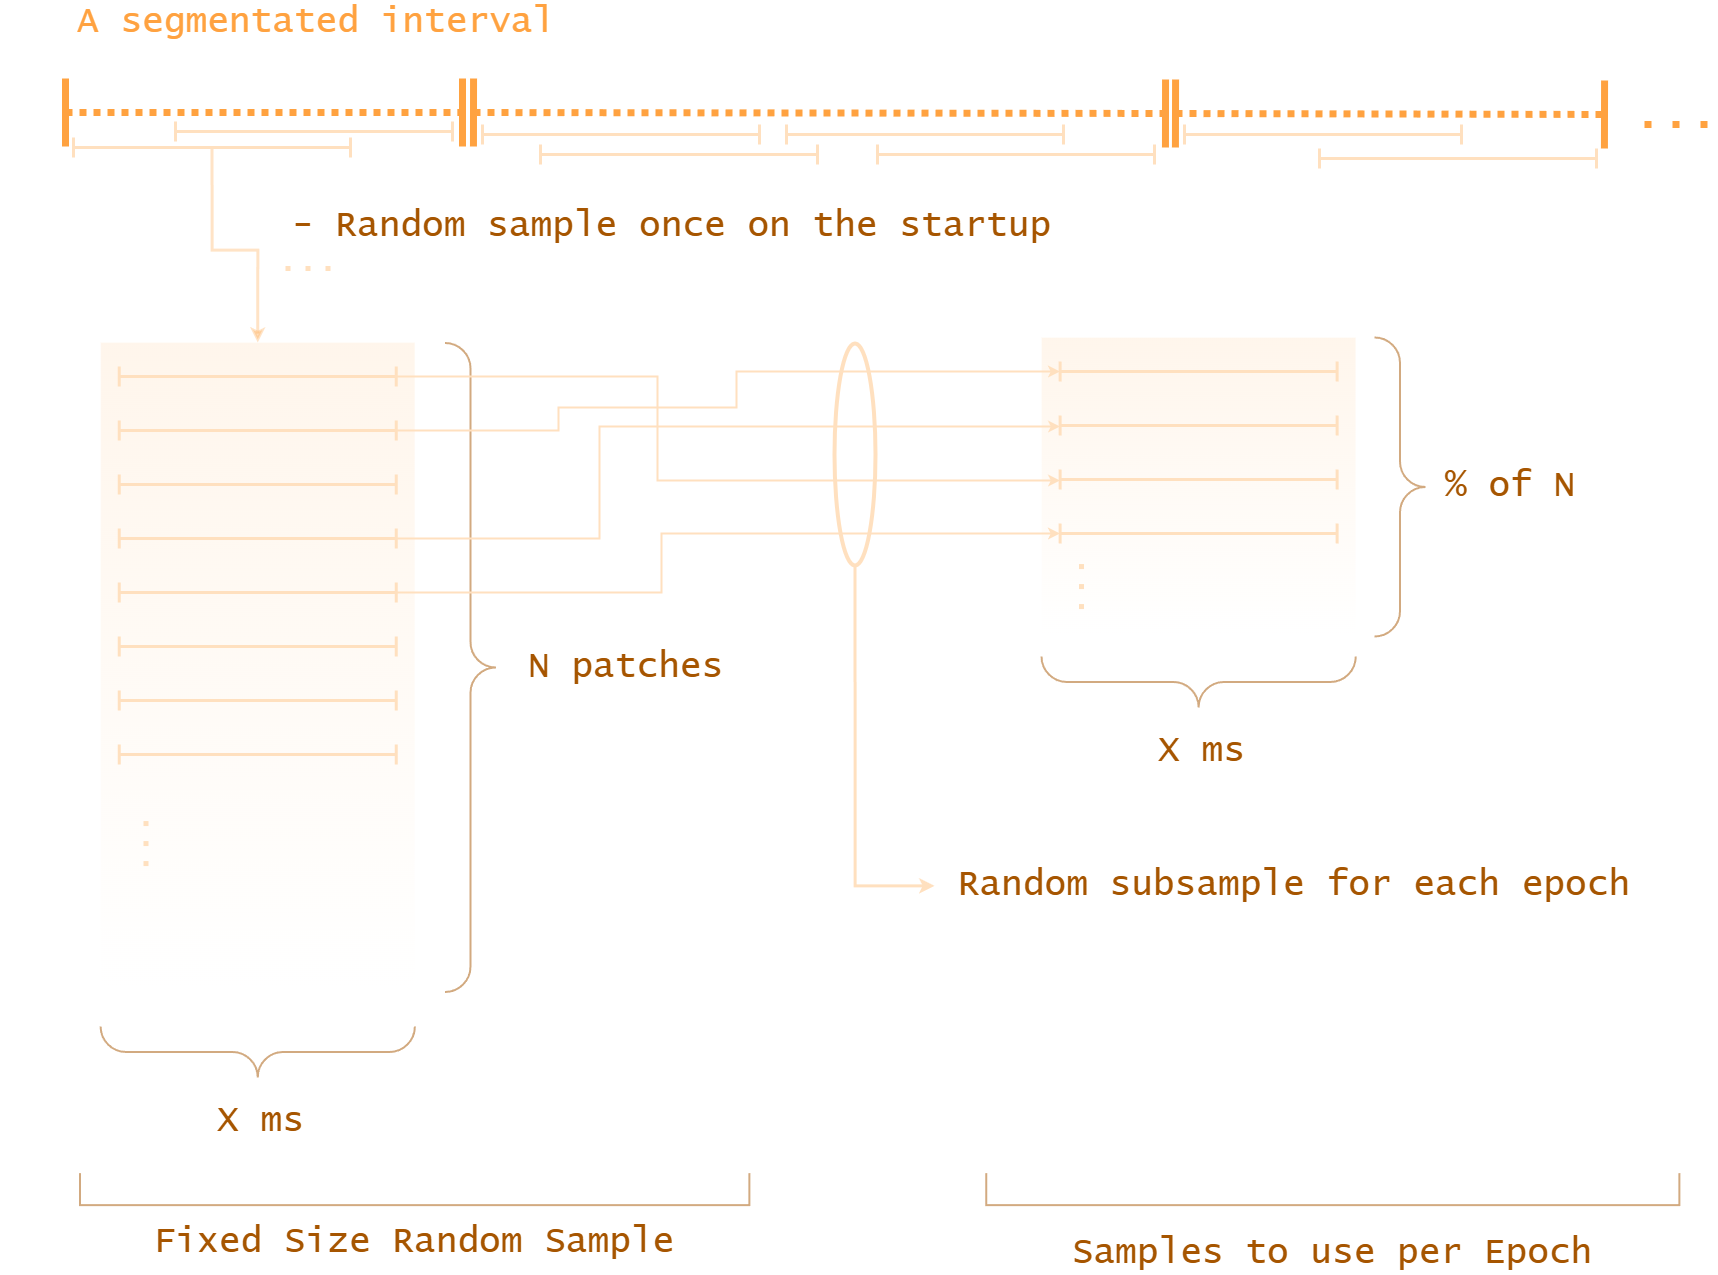

The diagram above was exported from draw.io. Its source (the exported page's mxGraphModel, read from the mxfile embedded in the PNG):
<mxGraphModel dx="5153" dy="1603" grid="0" gridSize="1" guides="1" tooltips="1" connect="1" arrows="1" fold="1" page="0" pageScale="1" pageWidth="827" pageHeight="1169" background="light-dark(#FFFFFF,#FFFFFF)" math="0" shadow="0">
  <root>
    <mxCell id="0" />
    <mxCell id="1" parent="0" />
    <mxCell id="TV8S5CG5FWzwbk_NfejO-125" value="" style="rounded=0;whiteSpace=wrap;html=1;fillColor=light-dark(#FA6800,#FFE0BF);strokeColor=default;fillStyle=solid;fontColor=#000000;shadow=0;opacity=30;gradientColor=default;" vertex="1" parent="1">
      <mxGeometry x="38.120000000000005" y="1818" width="314.24" height="650" as="geometry" />
    </mxCell>
    <mxCell id="TV8S5CG5FWzwbk_NfejO-1" value="" style="endArrow=baseDash;html=1;rounded=0;fillColor=#fa6800;strokeColor=light-dark(#C73500,#FFA240);endFill=0;endSize=60;startArrow=baseDash;startFill=0;startSize=60;strokeWidth=7;dashed=1;dashPattern=1 1;" edge="1" parent="1">
      <mxGeometry width="50" height="50" relative="1" as="geometry">
        <mxPoint x="3" y="1588" as="sourcePoint" />
        <mxPoint x="400" y="1588" as="targetPoint" />
      </mxGeometry>
    </mxCell>
    <mxCell id="TV8S5CG5FWzwbk_NfejO-65" value="" style="endArrow=baseDash;html=1;rounded=0;fillColor=#fa6800;strokeColor=light-dark(#C73500,#FFA240);endFill=0;endSize=60;startArrow=baseDash;startFill=0;startSize=60;strokeWidth=7;dashed=1;dashPattern=1 1;" edge="1" parent="1">
      <mxGeometry width="50" height="50" relative="1" as="geometry">
        <mxPoint x="411" y="1588" as="sourcePoint" />
        <mxPoint x="1103" y="1589" as="targetPoint" />
      </mxGeometry>
    </mxCell>
    <mxCell id="TV8S5CG5FWzwbk_NfejO-66" value="" style="endArrow=baseDash;html=1;rounded=0;fillColor=#fa6800;strokeColor=light-dark(#C73500,#FFA240);endFill=0;endSize=60;startArrow=baseDash;startFill=0;startSize=60;strokeWidth=7;dashed=1;dashPattern=1 1;" edge="1" parent="1">
      <mxGeometry width="50" height="50" relative="1" as="geometry">
        <mxPoint x="1113" y="1589" as="sourcePoint" />
        <mxPoint x="1542" y="1590" as="targetPoint" />
      </mxGeometry>
    </mxCell>
    <mxCell id="TV8S5CG5FWzwbk_NfejO-134" style="edgeStyle=orthogonalEdgeStyle;rounded=0;orthogonalLoop=1;jettySize=auto;html=1;exitX=0.5;exitY=0.5;exitDx=0;exitDy=0;exitPerimeter=0;entryX=0.5;entryY=0;entryDx=0;entryDy=0;strokeColor=#FFA240;strokeWidth=3;opacity=30;" edge="1" parent="1" source="TV8S5CG5FWzwbk_NfejO-90" target="TV8S5CG5FWzwbk_NfejO-125">
      <mxGeometry relative="1" as="geometry" />
    </mxCell>
    <mxCell id="TV8S5CG5FWzwbk_NfejO-90" value="" style="shape=crossbar;whiteSpace=wrap;html=1;rounded=1;strokeColor=#FFE0BF;fillColor=#FFE0BF;strokeWidth=3;" vertex="1" parent="1">
      <mxGeometry x="11" y="1613" width="277" height="20" as="geometry" />
    </mxCell>
    <mxCell id="TV8S5CG5FWzwbk_NfejO-101" value="" style="shape=crossbar;whiteSpace=wrap;html=1;rounded=1;strokeColor=#FFE0BF;fillColor=#FFE0BF;strokeWidth=3;" vertex="1" parent="1">
      <mxGeometry x="113" y="1597" width="277" height="20" as="geometry" />
    </mxCell>
    <mxCell id="TV8S5CG5FWzwbk_NfejO-102" value="" style="shape=crossbar;whiteSpace=wrap;html=1;rounded=1;strokeColor=#FFE0BF;fillColor=#FFE0BF;strokeWidth=3;" vertex="1" parent="1">
      <mxGeometry x="420" y="1600" width="277" height="20" as="geometry" />
    </mxCell>
    <mxCell id="TV8S5CG5FWzwbk_NfejO-103" value="" style="shape=crossbar;whiteSpace=wrap;html=1;rounded=1;strokeColor=#FFE0BF;fillColor=#FFE0BF;strokeWidth=3;" vertex="1" parent="1">
      <mxGeometry x="478" y="1620" width="277" height="20" as="geometry" />
    </mxCell>
    <mxCell id="TV8S5CG5FWzwbk_NfejO-104" value="" style="shape=crossbar;whiteSpace=wrap;html=1;rounded=1;strokeColor=#FFE0BF;fillColor=#FFE0BF;strokeWidth=3;" vertex="1" parent="1">
      <mxGeometry x="724" y="1600" width="277" height="20" as="geometry" />
    </mxCell>
    <mxCell id="TV8S5CG5FWzwbk_NfejO-105" value="" style="shape=crossbar;whiteSpace=wrap;html=1;rounded=1;strokeColor=#FFE0BF;fillColor=#FFE0BF;strokeWidth=3;" vertex="1" parent="1">
      <mxGeometry x="815" y="1620" width="277" height="20" as="geometry" />
    </mxCell>
    <mxCell id="TV8S5CG5FWzwbk_NfejO-106" value="" style="shape=crossbar;whiteSpace=wrap;html=1;rounded=1;strokeColor=#FFE0BF;fillColor=#FFE0BF;strokeWidth=3;" vertex="1" parent="1">
      <mxGeometry x="1122" y="1600" width="277" height="20" as="geometry" />
    </mxCell>
    <mxCell id="TV8S5CG5FWzwbk_NfejO-107" value="" style="shape=crossbar;whiteSpace=wrap;html=1;rounded=1;strokeColor=#FFE0BF;fillColor=#FFE0BF;strokeWidth=3;" vertex="1" parent="1">
      <mxGeometry x="1257" y="1624" width="277" height="20" as="geometry" />
    </mxCell>
    <mxCell id="TV8S5CG5FWzwbk_NfejO-114" value="" style="shape=crossbar;whiteSpace=wrap;html=1;rounded=1;strokeColor=#FFE0BF;fillColor=#FFE0BF;strokeWidth=3;" vertex="1" parent="1">
      <mxGeometry x="56.739999999999995" y="1842" width="277" height="20" as="geometry" />
    </mxCell>
    <mxCell id="TV8S5CG5FWzwbk_NfejO-115" value="" style="shape=crossbar;whiteSpace=wrap;html=1;rounded=1;strokeColor=#FFE0BF;fillColor=#FFE0BF;strokeWidth=3;" vertex="1" parent="1">
      <mxGeometry x="56.74000000000001" y="1896" width="277" height="20" as="geometry" />
    </mxCell>
    <mxCell id="TV8S5CG5FWzwbk_NfejO-126" value="" style="shape=crossbar;whiteSpace=wrap;html=1;rounded=1;strokeColor=#FFE0BF;fillColor=#FFE0BF;strokeWidth=3;" vertex="1" parent="1">
      <mxGeometry x="56.74000000000001" y="1950" width="277" height="20" as="geometry" />
    </mxCell>
    <mxCell id="TV8S5CG5FWzwbk_NfejO-127" value="" style="shape=crossbar;whiteSpace=wrap;html=1;rounded=1;strokeColor=#FFE0BF;fillColor=#FFE0BF;strokeWidth=3;" vertex="1" parent="1">
      <mxGeometry x="56.74000000000001" y="2004" width="277" height="20" as="geometry" />
    </mxCell>
    <mxCell id="TV8S5CG5FWzwbk_NfejO-128" value="" style="shape=crossbar;whiteSpace=wrap;html=1;rounded=1;strokeColor=#FFE0BF;fillColor=#FFE0BF;strokeWidth=3;" vertex="1" parent="1">
      <mxGeometry x="56.74000000000001" y="2058" width="277" height="20" as="geometry" />
    </mxCell>
    <mxCell id="TV8S5CG5FWzwbk_NfejO-129" value="" style="shape=crossbar;whiteSpace=wrap;html=1;rounded=1;strokeColor=#FFE0BF;fillColor=#FFE0BF;strokeWidth=3;" vertex="1" parent="1">
      <mxGeometry x="56.74000000000001" y="2112" width="277" height="20" as="geometry" />
    </mxCell>
    <mxCell id="TV8S5CG5FWzwbk_NfejO-130" value="" style="shape=crossbar;whiteSpace=wrap;html=1;rounded=1;strokeColor=#FFE0BF;fillColor=#FFE0BF;strokeWidth=3;" vertex="1" parent="1">
      <mxGeometry x="56.74000000000001" y="2166" width="277" height="20" as="geometry" />
    </mxCell>
    <mxCell id="TV8S5CG5FWzwbk_NfejO-131" value="" style="shape=crossbar;whiteSpace=wrap;html=1;rounded=1;strokeColor=#FFE0BF;fillColor=#FFE0BF;strokeWidth=3;" vertex="1" parent="1">
      <mxGeometry x="56.74000000000001" y="2220" width="277" height="20" as="geometry" />
    </mxCell>
    <mxCell id="TV8S5CG5FWzwbk_NfejO-132" value="" style="verticalLabelPosition=bottom;shadow=0;dashed=0;align=center;html=1;verticalAlign=top;strokeWidth=2;shape=mxgraph.mockup.markup.curlyBrace;whiteSpace=wrap;strokeColor=#A65500;rotation=90;fillColor=none;opacity=50;" vertex="1" parent="1">
      <mxGeometry x="83.49" y="2117.5" width="649" height="50.97" as="geometry" />
    </mxCell>
    <mxCell id="TV8S5CG5FWzwbk_NfejO-133" value="" style="endArrow=none;dashed=1;html=1;dashPattern=1 3;strokeWidth=5;rounded=1;strokeColor=light-dark(#000000,#FFE0BF);curved=0;fontSize=30;" edge="1" parent="1">
      <mxGeometry width="50" height="50" relative="1" as="geometry">
        <mxPoint x="83.49000000000001" y="2341.558988516914" as="sourcePoint" />
        <mxPoint x="83.49000000000001" y="2288" as="targetPoint" />
      </mxGeometry>
    </mxCell>
    <mxCell id="TV8S5CG5FWzwbk_NfejO-140" value="" style="endArrow=none;dashed=1;html=1;dashPattern=1 3;strokeWidth=5;rounded=1;strokeColor=light-dark(#000000,#FFE0BF);curved=0;fontSize=30;" edge="1" parent="1">
      <mxGeometry width="50" height="50" relative="1" as="geometry">
        <mxPoint x="268" y="1744" as="sourcePoint" />
        <mxPoint x="216" y="1744" as="targetPoint" />
      </mxGeometry>
    </mxCell>
    <mxCell id="TV8S5CG5FWzwbk_NfejO-141" value="A segmentated interval" style="text;html=1;align=left;verticalAlign=middle;whiteSpace=wrap;rounded=0;fillColor=none;strokeColor=none;shadow=0;glass=0;fontColor=light-dark(#000000,#FFA240);textShadow=0;fontSize=36;fontFamily=Lucida Console;" vertex="1" parent="1">
      <mxGeometry x="12.909999999999968" y="1480" width="992" height="35" as="geometry" />
    </mxCell>
    <mxCell id="TV8S5CG5FWzwbk_NfejO-142" value="" style="verticalLabelPosition=bottom;shadow=0;dashed=0;align=center;html=1;verticalAlign=top;strokeWidth=2;shape=mxgraph.mockup.markup.curlyBrace;whiteSpace=wrap;strokeColor=#A65500;rotation=-180;fillColor=none;opacity=50;" vertex="1" parent="1">
      <mxGeometry x="38.12" y="2502" width="314.24" height="50.97" as="geometry" />
    </mxCell>
    <mxCell id="TV8S5CG5FWzwbk_NfejO-143" value="N patches" style="text;html=1;align=left;verticalAlign=middle;whiteSpace=wrap;rounded=0;fillColor=none;strokeColor=none;shadow=0;glass=0;fontColor=light-dark(#000000,#A65500);textShadow=0;fontSize=36;fontFamily=Lucida Console;" vertex="1" parent="1">
      <mxGeometry x="464" y="2125.66" width="219" height="34.65" as="geometry" />
    </mxCell>
    <mxCell id="TV8S5CG5FWzwbk_NfejO-144" value="X ms" style="text;html=1;align=center;verticalAlign=middle;whiteSpace=wrap;rounded=0;fillColor=none;strokeColor=none;shadow=0;glass=0;fontColor=light-dark(#000000,#A65500);textShadow=0;fontSize=36;fontFamily=Lucida Console;" vertex="1" parent="1">
      <mxGeometry x="142.74" y="2580" width="111.26" height="34.65" as="geometry" />
    </mxCell>
    <mxCell id="TV8S5CG5FWzwbk_NfejO-146" value="" style="rounded=0;whiteSpace=wrap;html=1;fillColor=light-dark(#FA6800,#FFE0BF);strokeColor=default;fillStyle=solid;fontColor=#000000;shadow=0;opacity=30;gradientColor=default;" vertex="1" parent="1">
      <mxGeometry x="979" y="1813" width="314.24" height="299" as="geometry" />
    </mxCell>
    <mxCell id="TV8S5CG5FWzwbk_NfejO-147" value="" style="shape=crossbar;whiteSpace=wrap;html=1;rounded=1;strokeColor=#FFE0BF;fillColor=#FFE0BF;strokeWidth=3;" vertex="1" parent="1">
      <mxGeometry x="997.62" y="1837" width="277" height="20" as="geometry" />
    </mxCell>
    <mxCell id="TV8S5CG5FWzwbk_NfejO-148" value="" style="shape=crossbar;whiteSpace=wrap;html=1;rounded=1;strokeColor=#FFE0BF;fillColor=#FFE0BF;strokeWidth=3;" vertex="1" parent="1">
      <mxGeometry x="997.62" y="1891" width="277" height="20" as="geometry" />
    </mxCell>
    <mxCell id="TV8S5CG5FWzwbk_NfejO-149" value="" style="shape=crossbar;whiteSpace=wrap;html=1;rounded=1;strokeColor=#FFE0BF;fillColor=#FFE0BF;strokeWidth=3;" vertex="1" parent="1">
      <mxGeometry x="997.62" y="1945" width="277" height="20" as="geometry" />
    </mxCell>
    <mxCell id="TV8S5CG5FWzwbk_NfejO-150" value="" style="shape=crossbar;whiteSpace=wrap;html=1;rounded=1;strokeColor=#FFE0BF;fillColor=#FFE0BF;strokeWidth=3;" vertex="1" parent="1">
      <mxGeometry x="997.62" y="1999" width="277" height="20" as="geometry" />
    </mxCell>
    <mxCell id="TV8S5CG5FWzwbk_NfejO-155" value="" style="endArrow=none;dashed=1;html=1;dashPattern=1 3;strokeWidth=5;rounded=1;strokeColor=light-dark(#000000,#FFE0BF);curved=0;fontSize=30;" edge="1" parent="1">
      <mxGeometry width="50" height="50" relative="1" as="geometry">
        <mxPoint x="1019" y="2084.558988516914" as="sourcePoint" />
        <mxPoint x="1019" y="2030.9999999999998" as="targetPoint" />
      </mxGeometry>
    </mxCell>
    <mxCell id="TV8S5CG5FWzwbk_NfejO-157" style="edgeStyle=orthogonalEdgeStyle;rounded=0;orthogonalLoop=1;jettySize=auto;html=1;exitX=1;exitY=0.5;exitDx=0;exitDy=0;exitPerimeter=0;entryX=0;entryY=0.5;entryDx=0;entryDy=0;entryPerimeter=0;strokeColor=#FFE0BF;strokeWidth=2;" edge="1" parent="1" source="TV8S5CG5FWzwbk_NfejO-115" target="TV8S5CG5FWzwbk_NfejO-147">
      <mxGeometry relative="1" as="geometry">
        <Array as="points">
          <mxPoint x="496" y="1906" />
          <mxPoint x="496" y="1883" />
          <mxPoint x="674" y="1883" />
          <mxPoint x="674" y="1847" />
        </Array>
      </mxGeometry>
    </mxCell>
    <mxCell id="TV8S5CG5FWzwbk_NfejO-158" style="edgeStyle=orthogonalEdgeStyle;rounded=0;orthogonalLoop=1;jettySize=auto;html=1;exitX=1;exitY=0.5;exitDx=0;exitDy=0;exitPerimeter=0;entryX=0;entryY=0.5;entryDx=0;entryDy=0;entryPerimeter=0;strokeColor=#FFE0BF;strokeWidth=2;" edge="1" parent="1" source="TV8S5CG5FWzwbk_NfejO-127" target="TV8S5CG5FWzwbk_NfejO-148">
      <mxGeometry relative="1" as="geometry">
        <Array as="points">
          <mxPoint x="537" y="2014" />
          <mxPoint x="537" y="1902" />
          <mxPoint x="998" y="1902" />
        </Array>
      </mxGeometry>
    </mxCell>
    <mxCell id="TV8S5CG5FWzwbk_NfejO-160" style="edgeStyle=orthogonalEdgeStyle;rounded=0;orthogonalLoop=1;jettySize=auto;html=1;exitX=1;exitY=0.5;exitDx=0;exitDy=0;exitPerimeter=0;entryX=0;entryY=0.5;entryDx=0;entryDy=0;entryPerimeter=0;strokeColor=#FFE0BF;strokeWidth=2;" edge="1" parent="1" source="TV8S5CG5FWzwbk_NfejO-128" target="TV8S5CG5FWzwbk_NfejO-150">
      <mxGeometry relative="1" as="geometry">
        <Array as="points">
          <mxPoint x="599" y="2068" />
          <mxPoint x="599" y="2009" />
        </Array>
      </mxGeometry>
    </mxCell>
    <mxCell id="TV8S5CG5FWzwbk_NfejO-162" style="edgeStyle=orthogonalEdgeStyle;rounded=0;orthogonalLoop=1;jettySize=auto;html=1;exitX=1;exitY=0.5;exitDx=0;exitDy=0;exitPerimeter=0;entryX=0;entryY=0.5;entryDx=0;entryDy=0;entryPerimeter=0;strokeColor=#FFE0BF;strokeWidth=2;" edge="1" parent="1" source="TV8S5CG5FWzwbk_NfejO-114" target="TV8S5CG5FWzwbk_NfejO-149">
      <mxGeometry relative="1" as="geometry">
        <Array as="points">
          <mxPoint x="595" y="1852" />
          <mxPoint x="595" y="1956" />
          <mxPoint x="998" y="1956" />
        </Array>
      </mxGeometry>
    </mxCell>
    <mxCell id="TV8S5CG5FWzwbk_NfejO-163" value="" style="verticalLabelPosition=bottom;shadow=0;dashed=0;align=center;html=1;verticalAlign=top;strokeWidth=2;shape=mxgraph.mockup.markup.curlyBrace;whiteSpace=wrap;strokeColor=#A65500;rotation=90;fillColor=none;opacity=50;" vertex="1" parent="1">
      <mxGeometry x="1188.01" y="1937" width="299" height="50.97" as="geometry" />
    </mxCell>
    <mxCell id="TV8S5CG5FWzwbk_NfejO-164" value="% of N" style="text;html=1;align=left;verticalAlign=middle;whiteSpace=wrap;rounded=0;fillColor=none;strokeColor=none;shadow=0;glass=0;fontColor=light-dark(#000000,#A65500);textShadow=0;fontSize=36;fontFamily=Lucida Console;" vertex="1" parent="1">
      <mxGeometry x="1381" y="1945.17" width="142" height="34.65" as="geometry" />
    </mxCell>
    <mxCell id="TV8S5CG5FWzwbk_NfejO-165" value="" style="verticalLabelPosition=bottom;shadow=0;dashed=0;align=center;html=1;verticalAlign=top;strokeWidth=2;shape=mxgraph.mockup.markup.curlyBrace;whiteSpace=wrap;strokeColor=#A65500;rotation=-180;fillColor=none;opacity=50;" vertex="1" parent="1">
      <mxGeometry x="979" y="2131.9999999999995" width="314.24" height="50.97" as="geometry" />
    </mxCell>
    <mxCell id="TV8S5CG5FWzwbk_NfejO-166" value="X ms" style="text;html=1;align=center;verticalAlign=middle;whiteSpace=wrap;rounded=0;fillColor=none;strokeColor=none;shadow=0;glass=0;fontColor=light-dark(#000000,#A65500);textShadow=0;fontSize=36;fontFamily=Lucida Console;" vertex="1" parent="1">
      <mxGeometry x="1083.62" y="2209.9999999999995" width="111.26" height="34.65" as="geometry" />
    </mxCell>
    <mxCell id="TV8S5CG5FWzwbk_NfejO-168" value="" style="strokeWidth=2;html=1;shape=mxgraph.flowchart.annotation_1;align=left;pointerEvents=1;strokeColor=#A65500;opacity=50;rotation=-90;" vertex="1" parent="1">
      <mxGeometry x="336.17" y="2329.97" width="32" height="669.35" as="geometry" />
    </mxCell>
    <mxCell id="TV8S5CG5FWzwbk_NfejO-169" value="" style="strokeWidth=2;html=1;shape=mxgraph.flowchart.annotation_1;align=left;pointerEvents=1;strokeColor=#A65500;opacity=50;rotation=-90;" vertex="1" parent="1">
      <mxGeometry x="1254.31" y="2318.04" width="32" height="693.19" as="geometry" />
    </mxCell>
    <mxCell id="TV8S5CG5FWzwbk_NfejO-170" value="Fixed Size Random Sample" style="text;html=1;align=center;verticalAlign=middle;whiteSpace=wrap;rounded=0;fillColor=none;strokeColor=none;shadow=0;glass=0;fontColor=light-dark(#000000,#A65500);textShadow=0;fontSize=36;fontFamily=Lucida Console;" vertex="1" parent="1">
      <mxGeometry x="57.17" y="2701" width="590" height="34.65" as="geometry" />
    </mxCell>
    <mxCell id="TV8S5CG5FWzwbk_NfejO-171" value="- Random sample once on the startup" style="text;html=1;align=center;verticalAlign=middle;whiteSpace=wrap;rounded=0;fillColor=none;strokeColor=none;shadow=0;glass=0;fontColor=light-dark(#000000,#A65500);textShadow=0;fontSize=36;fontFamily=Lucida Console;" vertex="1" parent="1">
      <mxGeometry x="218.36" y="1685" width="782.64" height="34.65" as="geometry" />
    </mxCell>
    <mxCell id="TV8S5CG5FWzwbk_NfejO-172" value="&amp;nbsp;Random subsample for each epoch" style="text;html=1;align=left;verticalAlign=middle;whiteSpace=wrap;rounded=0;fillColor=none;strokeColor=none;shadow=0;glass=0;fontColor=light-dark(#000000,#A65500);textShadow=0;fontSize=36;fontFamily=Lucida Console;" vertex="1" parent="1">
      <mxGeometry x="872" y="2344" width="782.64" height="34.65" as="geometry" />
    </mxCell>
    <mxCell id="TV8S5CG5FWzwbk_NfejO-174" style="edgeStyle=orthogonalEdgeStyle;rounded=0;orthogonalLoop=1;jettySize=auto;html=1;exitX=0.5;exitY=1;exitDx=0;exitDy=0;entryX=0;entryY=0.5;entryDx=0;entryDy=0;strokeColor=#FFE0BF;strokeWidth=3;" edge="1" parent="1" source="TV8S5CG5FWzwbk_NfejO-173" target="TV8S5CG5FWzwbk_NfejO-172">
      <mxGeometry relative="1" as="geometry" />
    </mxCell>
    <mxCell id="TV8S5CG5FWzwbk_NfejO-173" value="" style="ellipse;whiteSpace=wrap;html=1;fillColor=none;strokeColor=#FFE0BF;strokeWidth=4;" vertex="1" parent="1">
      <mxGeometry x="772" y="1819" width="41" height="222" as="geometry" />
    </mxCell>
    <mxCell id="TV8S5CG5FWzwbk_NfejO-175" value="Samples to use per Epoch" style="text;html=1;align=center;verticalAlign=middle;whiteSpace=wrap;rounded=0;fillColor=none;strokeColor=none;shadow=0;glass=0;fontColor=light-dark(#000000,#A65500);textShadow=0;fontSize=36;fontFamily=Lucida Console;" vertex="1" parent="1">
      <mxGeometry x="975.31" y="2712" width="590" height="34.65" as="geometry" />
    </mxCell>
    <mxCell id="TV8S5CG5FWzwbk_NfejO-176" value="" style="endArrow=none;dashed=1;html=1;dashPattern=1 3;strokeWidth=7;rounded=1;strokeColor=light-dark(#000000,#FFA240);curved=0;fontSize=30;" edge="1" parent="1">
      <mxGeometry width="50" height="50" relative="1" as="geometry">
        <mxPoint x="1645" y="1600" as="sourcePoint" />
        <mxPoint x="1570" y="1600" as="targetPoint" />
      </mxGeometry>
    </mxCell>
  </root>
</mxGraphModel>